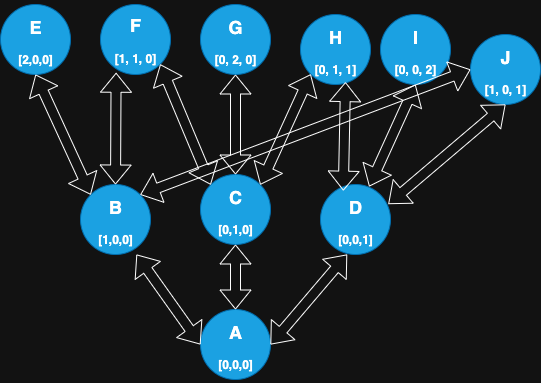

The diagram above was exported from draw.io. Its source (the exported page's mxGraphModel, read from the mxfile embedded in the PNG):
<mxGraphModel dx="706" dy="600" grid="1" gridSize="10" guides="1" tooltips="1" connect="1" arrows="1" fold="1" page="1" pageScale="1" pageWidth="850" pageHeight="1100" math="0" shadow="0">
  <root>
    <mxCell id="0" />
    <mxCell id="1" parent="0" />
    <mxCell id="KjmakggfJ6nAcVK7601m-9" value="&lt;h2&gt;J&lt;/h2&gt;&lt;p&gt;&lt;b&gt;[1, 0, 1]&lt;/b&gt;&lt;/p&gt;" style="ellipse;whiteSpace=wrap;html=1;aspect=fixed;fillColor=#1ba1e2;fontColor=#ffffff;strokeColor=#006EAF;" parent="1" vertex="1">
      <mxGeometry x="660" y="240" width="70" height="70" as="geometry" />
    </mxCell>
    <mxCell id="KjmakggfJ6nAcVK7601m-1" value="&lt;h2&gt;A&lt;/h2&gt;&lt;p&gt;&lt;b&gt;[0,0,0]&lt;/b&gt;&lt;/p&gt;" style="ellipse;whiteSpace=wrap;html=1;aspect=fixed;fillColor=#1ba1e2;fontColor=#ffffff;strokeColor=#006EAF;" parent="1" vertex="1">
      <mxGeometry x="390" y="515" width="70" height="70" as="geometry" />
    </mxCell>
    <mxCell id="KjmakggfJ6nAcVK7601m-2" value="&lt;h2&gt;G&lt;/h2&gt;&lt;p&gt;&lt;b&gt;[0, 2, 0]&lt;/b&gt;&lt;/p&gt;" style="ellipse;whiteSpace=wrap;html=1;aspect=fixed;fillColor=#1ba1e2;fontColor=#ffffff;strokeColor=#006EAF;" parent="1" vertex="1">
      <mxGeometry x="390" y="210" width="70" height="70" as="geometry" />
    </mxCell>
    <mxCell id="KjmakggfJ6nAcVK7601m-3" value="&lt;h2&gt;E&lt;/h2&gt;&lt;p&gt;&lt;b&gt;[2,0,0]&lt;/b&gt;&lt;/p&gt;" style="ellipse;whiteSpace=wrap;html=1;aspect=fixed;fillColor=#1ba1e2;fontColor=#ffffff;strokeColor=#006EAF;" parent="1" vertex="1">
      <mxGeometry x="190" y="210" width="70" height="70" as="geometry" />
    </mxCell>
    <mxCell id="KjmakggfJ6nAcVK7601m-4" value="&lt;div style=&quot;line-height: 60%;&quot;&gt;&lt;h1 style=&quot;line-height: 60%;&quot;&gt;&lt;font style=&quot;font-size: 18px; line-height: 60%;&quot;&gt;F&lt;/font&gt;&lt;/h1&gt;&lt;h1 style=&quot;line-height: 60%;&quot;&gt;&lt;b style=&quot;font-size: 12px; line-height: 60%;&quot;&gt;[1, 1, 0]&lt;/b&gt;&lt;/h1&gt;&lt;/div&gt;" style="ellipse;whiteSpace=wrap;html=1;aspect=fixed;fillColor=#1ba1e2;fontColor=#ffffff;strokeColor=#006EAF;" parent="1" vertex="1">
      <mxGeometry x="290" y="210" width="70" height="70" as="geometry" />
    </mxCell>
    <mxCell id="KjmakggfJ6nAcVK7601m-5" value="&lt;h2&gt;D&lt;/h2&gt;&lt;p&gt;&lt;b&gt;[0,0,1]&lt;/b&gt;&lt;/p&gt;" style="ellipse;whiteSpace=wrap;html=1;aspect=fixed;fillColor=#1ba1e2;fontColor=#ffffff;strokeColor=#006EAF;" parent="1" vertex="1">
      <mxGeometry x="510" y="390" width="70" height="70" as="geometry" />
    </mxCell>
    <mxCell id="KjmakggfJ6nAcVK7601m-6" value="&lt;h2&gt;C&lt;/h2&gt;&lt;p&gt;&lt;b&gt;[0,1,0]&lt;/b&gt;&lt;/p&gt;" style="ellipse;whiteSpace=wrap;html=1;aspect=fixed;fillColor=#1ba1e2;fontColor=#ffffff;strokeColor=#006EAF;" parent="1" vertex="1">
      <mxGeometry x="390" y="380" width="70" height="70" as="geometry" />
    </mxCell>
    <mxCell id="KjmakggfJ6nAcVK7601m-7" value="&lt;h2&gt;&lt;b&gt;B&lt;/b&gt;&lt;/h2&gt;&lt;p&gt;&lt;b&gt;[1,0,0]&lt;/b&gt;&lt;/p&gt;" style="ellipse;whiteSpace=wrap;html=1;aspect=fixed;fillColor=#1ba1e2;fontColor=#ffffff;strokeColor=#006EAF;" parent="1" vertex="1">
      <mxGeometry x="270" y="390" width="70" height="70" as="geometry" />
    </mxCell>
    <mxCell id="KjmakggfJ6nAcVK7601m-8" value="&lt;h2&gt;I&lt;/h2&gt;&lt;p&gt;&lt;b&gt;[0, 0, 2]&lt;/b&gt;&lt;/p&gt;" style="ellipse;whiteSpace=wrap;html=1;aspect=fixed;fillColor=#1ba1e2;fontColor=#ffffff;strokeColor=#006EAF;" parent="1" vertex="1">
      <mxGeometry x="570" y="220" width="70" height="70" as="geometry" />
    </mxCell>
    <mxCell id="KjmakggfJ6nAcVK7601m-10" value="&lt;h2&gt;H&lt;/h2&gt;&lt;p&gt;&lt;b&gt;[0, 1, 1]&lt;/b&gt;&lt;/p&gt;" style="ellipse;whiteSpace=wrap;html=1;aspect=fixed;fillColor=#1ba1e2;fontColor=#ffffff;strokeColor=#006EAF;" parent="1" vertex="1">
      <mxGeometry x="490" y="220" width="70" height="70" as="geometry" />
    </mxCell>
    <mxCell id="KjmakggfJ6nAcVK7601m-12" value="" style="shape=flexArrow;endArrow=classic;startArrow=classic;html=1;rounded=0;exitX=0.5;exitY=0;exitDx=0;exitDy=0;entryX=0.5;entryY=1;entryDx=0;entryDy=0;" parent="1" source="KjmakggfJ6nAcVK7601m-6" target="KjmakggfJ6nAcVK7601m-2" edge="1">
      <mxGeometry width="100" height="100" relative="1" as="geometry">
        <mxPoint x="380" y="390" as="sourcePoint" />
        <mxPoint x="480" y="290" as="targetPoint" />
      </mxGeometry>
    </mxCell>
    <mxCell id="KjmakggfJ6nAcVK7601m-14" value="" style="shape=flexArrow;endArrow=classic;startArrow=classic;html=1;rounded=0;exitX=0.5;exitY=0;exitDx=0;exitDy=0;entryX=0.5;entryY=1;entryDx=0;entryDy=0;" parent="1" source="KjmakggfJ6nAcVK7601m-1" target="KjmakggfJ6nAcVK7601m-6" edge="1">
      <mxGeometry width="100" height="100" relative="1" as="geometry">
        <mxPoint x="430" y="430" as="sourcePoint" />
        <mxPoint x="460" y="350" as="targetPoint" />
      </mxGeometry>
    </mxCell>
    <mxCell id="KjmakggfJ6nAcVK7601m-15" value="" style="shape=flexArrow;endArrow=classic;startArrow=classic;html=1;rounded=0;exitX=1;exitY=0.5;exitDx=0;exitDy=0;entryX=0.38;entryY=1;entryDx=0;entryDy=0;entryPerimeter=0;" parent="1" source="KjmakggfJ6nAcVK7601m-1" target="KjmakggfJ6nAcVK7601m-5" edge="1">
      <mxGeometry width="100" height="100" relative="1" as="geometry">
        <mxPoint x="480" y="520" as="sourcePoint" />
        <mxPoint x="510" y="440" as="targetPoint" />
      </mxGeometry>
    </mxCell>
    <mxCell id="KjmakggfJ6nAcVK7601m-16" value="" style="shape=flexArrow;endArrow=classic;startArrow=classic;html=1;rounded=0;exitX=0;exitY=0.5;exitDx=0;exitDy=0;entryX=0.8;entryY=1;entryDx=0;entryDy=0;entryPerimeter=0;" parent="1" source="KjmakggfJ6nAcVK7601m-1" target="KjmakggfJ6nAcVK7601m-7" edge="1">
      <mxGeometry width="100" height="100" relative="1" as="geometry">
        <mxPoint x="290" y="570" as="sourcePoint" />
        <mxPoint x="320" y="490" as="targetPoint" />
      </mxGeometry>
    </mxCell>
    <mxCell id="KjmakggfJ6nAcVK7601m-17" value="" style="shape=flexArrow;endArrow=classic;startArrow=classic;html=1;rounded=0;exitX=0;exitY=0;exitDx=0;exitDy=0;entryX=0.5;entryY=1;entryDx=0;entryDy=0;" parent="1" source="KjmakggfJ6nAcVK7601m-7" target="KjmakggfJ6nAcVK7601m-3" edge="1">
      <mxGeometry width="100" height="100" relative="1" as="geometry">
        <mxPoint x="200" y="570" as="sourcePoint" />
        <mxPoint x="230" y="490" as="targetPoint" />
      </mxGeometry>
    </mxCell>
    <mxCell id="KjmakggfJ6nAcVK7601m-18" value="" style="shape=flexArrow;endArrow=classic;startArrow=classic;html=1;rounded=0;exitX=0.5;exitY=0;exitDx=0;exitDy=0;entryX=0.223;entryY=0.975;entryDx=0;entryDy=0;entryPerimeter=0;" parent="1" source="KjmakggfJ6nAcVK7601m-7" target="KjmakggfJ6nAcVK7601m-4" edge="1">
      <mxGeometry width="100" height="100" relative="1" as="geometry">
        <mxPoint x="324" y="424" as="sourcePoint" />
        <mxPoint x="290" y="370" as="targetPoint" />
      </mxGeometry>
    </mxCell>
    <mxCell id="KjmakggfJ6nAcVK7601m-19" value="" style="shape=flexArrow;endArrow=classic;startArrow=classic;html=1;rounded=0;exitX=0;exitY=0;exitDx=0;exitDy=0;entryX=1;entryY=1;entryDx=0;entryDy=0;" parent="1" source="KjmakggfJ6nAcVK7601m-6" target="KjmakggfJ6nAcVK7601m-4" edge="1">
      <mxGeometry width="100" height="100" relative="1" as="geometry">
        <mxPoint x="360" y="457" as="sourcePoint" />
        <mxPoint x="360" y="300" as="targetPoint" />
      </mxGeometry>
    </mxCell>
    <mxCell id="KjmakggfJ6nAcVK7601m-20" value="" style="shape=flexArrow;endArrow=classic;startArrow=classic;html=1;rounded=0;exitX=1;exitY=0;exitDx=0;exitDy=0;entryX=0;entryY=1;entryDx=0;entryDy=0;" parent="1" source="KjmakggfJ6nAcVK7601m-6" target="KjmakggfJ6nAcVK7601m-10" edge="1">
      <mxGeometry width="100" height="100" relative="1" as="geometry">
        <mxPoint x="460" y="390" as="sourcePoint" />
        <mxPoint x="490" y="310" as="targetPoint" />
      </mxGeometry>
    </mxCell>
    <mxCell id="KjmakggfJ6nAcVK7601m-21" value="" style="shape=flexArrow;endArrow=classic;startArrow=classic;html=1;rounded=0;entryX=0.5;entryY=1;entryDx=0;entryDy=0;exitX=0.695;exitY=0.029;exitDx=0;exitDy=0;exitPerimeter=0;" parent="1" source="KjmakggfJ6nAcVK7601m-5" target="KjmakggfJ6nAcVK7601m-8" edge="1">
      <mxGeometry width="100" height="100" relative="1" as="geometry">
        <mxPoint x="570" y="400" as="sourcePoint" />
        <mxPoint x="652" y="380" as="targetPoint" />
      </mxGeometry>
    </mxCell>
    <mxCell id="KjmakggfJ6nAcVK7601m-22" value="" style="shape=flexArrow;endArrow=classic;startArrow=classic;html=1;rounded=0;exitX=0.326;exitY=0.088;exitDx=0;exitDy=0;entryX=0.643;entryY=0.966;entryDx=0;entryDy=0;entryPerimeter=0;exitPerimeter=0;" parent="1" source="KjmakggfJ6nAcVK7601m-5" target="KjmakggfJ6nAcVK7601m-10" edge="1">
      <mxGeometry width="100" height="100" relative="1" as="geometry">
        <mxPoint x="550" y="467" as="sourcePoint" />
        <mxPoint x="550" y="320" as="targetPoint" />
      </mxGeometry>
    </mxCell>
    <mxCell id="KjmakggfJ6nAcVK7601m-24" value="" style="shape=flexArrow;endArrow=classic;startArrow=classic;html=1;rounded=0;exitX=0.969;exitY=0.279;exitDx=0;exitDy=0;entryX=0.5;entryY=1;entryDx=0;entryDy=0;exitPerimeter=0;" parent="1" source="KjmakggfJ6nAcVK7601m-5" target="KjmakggfJ6nAcVK7601m-9" edge="1">
      <mxGeometry width="100" height="100" relative="1" as="geometry">
        <mxPoint x="660" y="410" as="sourcePoint" />
        <mxPoint x="695" y="310" as="targetPoint" />
      </mxGeometry>
    </mxCell>
    <mxCell id="KjmakggfJ6nAcVK7601m-25" value="" style="shape=flexArrow;endArrow=classic;startArrow=classic;html=1;rounded=0;exitX=0;exitY=0.5;exitDx=0;exitDy=0;entryX=1;entryY=0;entryDx=0;entryDy=0;" parent="1" source="KjmakggfJ6nAcVK7601m-9" target="KjmakggfJ6nAcVK7601m-7" edge="1">
      <mxGeometry width="100" height="100" relative="1" as="geometry">
        <mxPoint x="687.5" y="530" as="sourcePoint" />
        <mxPoint x="722.5" y="430" as="targetPoint" />
      </mxGeometry>
    </mxCell>
  </root>
</mxGraphModel>